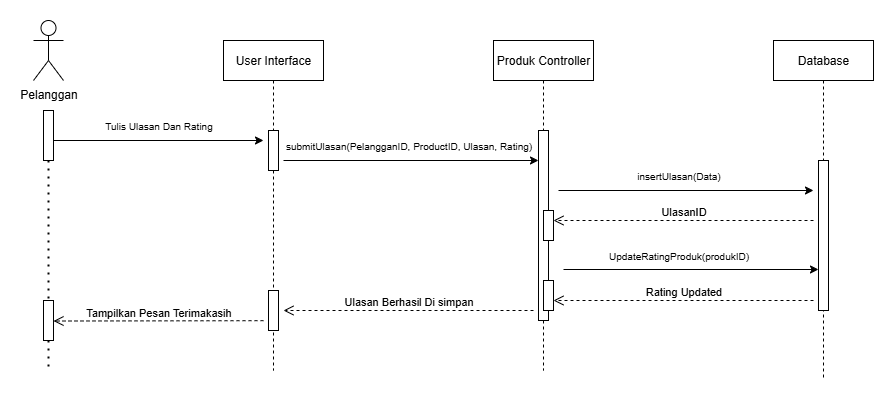

The diagram above was exported from draw.io. Its source (the exported page's mxGraphModel, read from the mxfile embedded in the PNG):
<mxGraphModel dx="1055" dy="676" grid="1" gridSize="10" guides="1" tooltips="1" connect="1" arrows="1" fold="1" page="1" pageScale="1" pageWidth="850" pageHeight="1100" math="0" shadow="0">
  <root>
    <mxCell id="0" />
    <mxCell id="1" parent="0" />
    <mxCell id="14MFAQo5WZpz1V1Mhzrh-1" value="User Interface" style="shape=umlLifeline;perimeter=lifelinePerimeter;whiteSpace=wrap;html=1;container=0;dropTarget=0;collapsible=0;recursiveResize=0;outlineConnect=0;portConstraint=eastwest;newEdgeStyle={&quot;edgeStyle&quot;:&quot;elbowEdgeStyle&quot;,&quot;elbow&quot;:&quot;vertical&quot;,&quot;curved&quot;:0,&quot;rounded&quot;:0};" vertex="1" parent="1">
      <mxGeometry x="220" y="80" width="100" height="330" as="geometry" />
    </mxCell>
    <mxCell id="14MFAQo5WZpz1V1Mhzrh-2" value="" style="html=1;points=[];perimeter=orthogonalPerimeter;outlineConnect=0;targetShapes=umlLifeline;portConstraint=eastwest;newEdgeStyle={&quot;edgeStyle&quot;:&quot;elbowEdgeStyle&quot;,&quot;elbow&quot;:&quot;vertical&quot;,&quot;curved&quot;:0,&quot;rounded&quot;:0};" vertex="1" parent="14MFAQo5WZpz1V1Mhzrh-1">
      <mxGeometry x="45" y="90" width="10" height="40" as="geometry" />
    </mxCell>
    <mxCell id="14MFAQo5WZpz1V1Mhzrh-3" value="" style="html=1;points=[];perimeter=orthogonalPerimeter;outlineConnect=0;targetShapes=umlLifeline;portConstraint=eastwest;newEdgeStyle={&quot;edgeStyle&quot;:&quot;elbowEdgeStyle&quot;,&quot;elbow&quot;:&quot;vertical&quot;,&quot;curved&quot;:0,&quot;rounded&quot;:0};" vertex="1" parent="14MFAQo5WZpz1V1Mhzrh-1">
      <mxGeometry x="45" y="250" width="10" height="40" as="geometry" />
    </mxCell>
    <mxCell id="14MFAQo5WZpz1V1Mhzrh-4" value="Produk Controller" style="shape=umlLifeline;perimeter=lifelinePerimeter;whiteSpace=wrap;html=1;container=0;dropTarget=0;collapsible=0;recursiveResize=0;outlineConnect=0;portConstraint=eastwest;newEdgeStyle={&quot;edgeStyle&quot;:&quot;elbowEdgeStyle&quot;,&quot;elbow&quot;:&quot;vertical&quot;,&quot;curved&quot;:0,&quot;rounded&quot;:0};" vertex="1" parent="1">
      <mxGeometry x="490" y="80" width="100" height="330" as="geometry" />
    </mxCell>
    <mxCell id="14MFAQo5WZpz1V1Mhzrh-5" value="" style="html=1;points=[];perimeter=orthogonalPerimeter;outlineConnect=0;targetShapes=umlLifeline;portConstraint=eastwest;newEdgeStyle={&quot;edgeStyle&quot;:&quot;elbowEdgeStyle&quot;,&quot;elbow&quot;:&quot;vertical&quot;,&quot;curved&quot;:0,&quot;rounded&quot;:0};" vertex="1" parent="14MFAQo5WZpz1V1Mhzrh-4">
      <mxGeometry x="45" y="90" width="10" height="190" as="geometry" />
    </mxCell>
    <mxCell id="14MFAQo5WZpz1V1Mhzrh-6" value="" style="html=1;points=[];perimeter=orthogonalPerimeter;outlineConnect=0;targetShapes=umlLifeline;portConstraint=eastwest;newEdgeStyle={&quot;edgeStyle&quot;:&quot;elbowEdgeStyle&quot;,&quot;elbow&quot;:&quot;vertical&quot;,&quot;curved&quot;:0,&quot;rounded&quot;:0};" vertex="1" parent="14MFAQo5WZpz1V1Mhzrh-4">
      <mxGeometry x="50" y="170" width="10" height="30" as="geometry" />
    </mxCell>
    <mxCell id="14MFAQo5WZpz1V1Mhzrh-28" value="" style="html=1;points=[];perimeter=orthogonalPerimeter;outlineConnect=0;targetShapes=umlLifeline;portConstraint=eastwest;newEdgeStyle={&quot;edgeStyle&quot;:&quot;elbowEdgeStyle&quot;,&quot;elbow&quot;:&quot;vertical&quot;,&quot;curved&quot;:0,&quot;rounded&quot;:0};" vertex="1" parent="14MFAQo5WZpz1V1Mhzrh-4">
      <mxGeometry x="50" y="240" width="10" height="30" as="geometry" />
    </mxCell>
    <mxCell id="14MFAQo5WZpz1V1Mhzrh-7" value="Ulasan Berhasil Di simpan" style="html=1;verticalAlign=bottom;endArrow=open;dashed=1;endSize=8;edgeStyle=elbowEdgeStyle;elbow=vertical;curved=0;rounded=0;" edge="1" parent="1">
      <mxGeometry relative="1" as="geometry">
        <mxPoint x="280" y="350" as="targetPoint" />
        <Array as="points">
          <mxPoint x="370" y="350" />
        </Array>
        <mxPoint x="530" y="350" as="sourcePoint" />
      </mxGeometry>
    </mxCell>
    <mxCell id="14MFAQo5WZpz1V1Mhzrh-8" value="Pelanggan" style="shape=umlActor;verticalLabelPosition=bottom;verticalAlign=top;html=1;outlineConnect=0;" vertex="1" parent="1">
      <mxGeometry x="30" y="60" width="30" height="60" as="geometry" />
    </mxCell>
    <mxCell id="14MFAQo5WZpz1V1Mhzrh-9" value="" style="endArrow=none;dashed=1;html=1;dashPattern=1 3;strokeWidth=2;rounded=0;" edge="1" parent="1" source="14MFAQo5WZpz1V1Mhzrh-17">
      <mxGeometry width="50" height="50" relative="1" as="geometry">
        <mxPoint x="44.5" y="150" as="sourcePoint" />
        <mxPoint x="45" y="410" as="targetPoint" />
      </mxGeometry>
    </mxCell>
    <mxCell id="14MFAQo5WZpz1V1Mhzrh-10" value="" style="endArrow=classic;html=1;rounded=0;" edge="1" parent="1">
      <mxGeometry width="50" height="50" relative="1" as="geometry">
        <mxPoint x="50" y="180" as="sourcePoint" />
        <mxPoint x="260" y="180" as="targetPoint" />
      </mxGeometry>
    </mxCell>
    <mxCell id="14MFAQo5WZpz1V1Mhzrh-11" value="Tulis Ulasan Dan Rating" style="text;html=1;align=center;verticalAlign=middle;resizable=0;points=[];autosize=1;strokeColor=none;fillColor=none;fontSize=10;" vertex="1" parent="1">
      <mxGeometry x="90" y="150" width="130" height="30" as="geometry" />
    </mxCell>
    <mxCell id="14MFAQo5WZpz1V1Mhzrh-12" value="Database" style="shape=umlLifeline;perimeter=lifelinePerimeter;whiteSpace=wrap;html=1;container=0;dropTarget=0;collapsible=0;recursiveResize=0;outlineConnect=0;portConstraint=eastwest;newEdgeStyle={&quot;edgeStyle&quot;:&quot;elbowEdgeStyle&quot;,&quot;elbow&quot;:&quot;vertical&quot;,&quot;curved&quot;:0,&quot;rounded&quot;:0};" vertex="1" parent="1">
      <mxGeometry x="770" y="80" width="100" height="340" as="geometry" />
    </mxCell>
    <mxCell id="14MFAQo5WZpz1V1Mhzrh-13" value="" style="html=1;points=[];perimeter=orthogonalPerimeter;outlineConnect=0;targetShapes=umlLifeline;portConstraint=eastwest;newEdgeStyle={&quot;edgeStyle&quot;:&quot;elbowEdgeStyle&quot;,&quot;elbow&quot;:&quot;vertical&quot;,&quot;curved&quot;:0,&quot;rounded&quot;:0};" vertex="1" parent="14MFAQo5WZpz1V1Mhzrh-12">
      <mxGeometry x="45" y="120" width="10" height="150" as="geometry" />
    </mxCell>
    <mxCell id="14MFAQo5WZpz1V1Mhzrh-14" value="" style="endArrow=classic;html=1;rounded=0;" edge="1" parent="1" target="14MFAQo5WZpz1V1Mhzrh-5">
      <mxGeometry width="50" height="50" relative="1" as="geometry">
        <mxPoint x="280" y="200" as="sourcePoint" />
        <mxPoint x="440" y="200" as="targetPoint" />
      </mxGeometry>
    </mxCell>
    <mxCell id="14MFAQo5WZpz1V1Mhzrh-15" value="submitUlasan(PelangganID, ProductID, Ulasan, Rating)" style="text;html=1;align=center;verticalAlign=middle;resizable=0;points=[];autosize=1;strokeColor=none;fillColor=none;fontSize=10;" vertex="1" parent="1">
      <mxGeometry x="270" y="170" width="270" height="30" as="geometry" />
    </mxCell>
    <mxCell id="14MFAQo5WZpz1V1Mhzrh-16" value="" style="endArrow=none;dashed=1;html=1;dashPattern=1 3;strokeWidth=2;rounded=0;" edge="1" parent="1" source="14MFAQo5WZpz1V1Mhzrh-19" target="14MFAQo5WZpz1V1Mhzrh-17">
      <mxGeometry width="50" height="50" relative="1" as="geometry">
        <mxPoint x="44.5" y="150" as="sourcePoint" />
        <mxPoint x="45" y="400" as="targetPoint" />
      </mxGeometry>
    </mxCell>
    <mxCell id="14MFAQo5WZpz1V1Mhzrh-17" value="" style="html=1;points=[];perimeter=orthogonalPerimeter;outlineConnect=0;targetShapes=umlLifeline;portConstraint=eastwest;newEdgeStyle={&quot;edgeStyle&quot;:&quot;elbowEdgeStyle&quot;,&quot;elbow&quot;:&quot;vertical&quot;,&quot;curved&quot;:0,&quot;rounded&quot;:0};" vertex="1" parent="1">
      <mxGeometry x="40" y="340" width="10" height="40" as="geometry" />
    </mxCell>
    <mxCell id="14MFAQo5WZpz1V1Mhzrh-18" value="" style="endArrow=none;dashed=1;html=1;dashPattern=1 3;strokeWidth=2;rounded=0;" edge="1" parent="1" target="14MFAQo5WZpz1V1Mhzrh-19">
      <mxGeometry width="50" height="50" relative="1" as="geometry">
        <mxPoint x="44.5" y="150" as="sourcePoint" />
        <mxPoint x="45" y="350" as="targetPoint" />
      </mxGeometry>
    </mxCell>
    <mxCell id="14MFAQo5WZpz1V1Mhzrh-19" value="" style="html=1;points=[];perimeter=orthogonalPerimeter;outlineConnect=0;targetShapes=umlLifeline;portConstraint=eastwest;newEdgeStyle={&quot;edgeStyle&quot;:&quot;elbowEdgeStyle&quot;,&quot;elbow&quot;:&quot;vertical&quot;,&quot;curved&quot;:0,&quot;rounded&quot;:0};" vertex="1" parent="1">
      <mxGeometry x="40" y="150" width="10" height="50" as="geometry" />
    </mxCell>
    <mxCell id="14MFAQo5WZpz1V1Mhzrh-20" value="UpdateRatingProduk(produkID)" style="text;html=1;align=center;verticalAlign=middle;resizable=0;points=[];autosize=1;strokeColor=none;fillColor=none;fontSize=10;" vertex="1" parent="1">
      <mxGeometry x="595" y="280" width="160" height="30" as="geometry" />
    </mxCell>
    <mxCell id="14MFAQo5WZpz1V1Mhzrh-21" value="" style="endArrow=classic;html=1;rounded=0;" edge="1" parent="1">
      <mxGeometry width="50" height="50" relative="1" as="geometry">
        <mxPoint x="555" y="230" as="sourcePoint" />
        <mxPoint x="810" y="230" as="targetPoint" />
      </mxGeometry>
    </mxCell>
    <mxCell id="14MFAQo5WZpz1V1Mhzrh-22" value="UlasanID" style="html=1;verticalAlign=bottom;endArrow=open;dashed=1;endSize=8;edgeStyle=elbowEdgeStyle;elbow=vertical;curved=0;rounded=0;" edge="1" parent="1">
      <mxGeometry relative="1" as="geometry">
        <mxPoint x="550" y="260" as="targetPoint" />
        <Array as="points">
          <mxPoint x="607.5" y="260" />
        </Array>
        <mxPoint x="810" y="260" as="sourcePoint" />
      </mxGeometry>
    </mxCell>
    <mxCell id="14MFAQo5WZpz1V1Mhzrh-23" value="Tampilkan Pesan Terimakasih" style="html=1;verticalAlign=bottom;endArrow=open;dashed=1;endSize=8;edgeStyle=elbowEdgeStyle;elbow=vertical;curved=0;rounded=0;" edge="1" parent="1">
      <mxGeometry relative="1" as="geometry">
        <mxPoint x="50" y="360" as="targetPoint" />
        <Array as="points" />
        <mxPoint x="260" y="360.18000000000006" as="sourcePoint" />
      </mxGeometry>
    </mxCell>
    <mxCell id="14MFAQo5WZpz1V1Mhzrh-24" value="" style="endArrow=classic;html=1;rounded=0;" edge="1" parent="1">
      <mxGeometry width="50" height="50" relative="1" as="geometry">
        <mxPoint x="560" y="309" as="sourcePoint" />
        <mxPoint x="815" y="309" as="targetPoint" />
      </mxGeometry>
    </mxCell>
    <mxCell id="14MFAQo5WZpz1V1Mhzrh-25" value="insertUlasan(Data)" style="text;html=1;align=center;verticalAlign=middle;resizable=0;points=[];autosize=1;strokeColor=none;fillColor=none;fontSize=10;" vertex="1" parent="1">
      <mxGeometry x="620" y="200" width="110" height="30" as="geometry" />
    </mxCell>
    <mxCell id="14MFAQo5WZpz1V1Mhzrh-26" value="Rating Updated" style="html=1;verticalAlign=bottom;endArrow=open;dashed=1;endSize=8;edgeStyle=elbowEdgeStyle;elbow=vertical;curved=0;rounded=0;" edge="1" parent="1">
      <mxGeometry relative="1" as="geometry">
        <mxPoint x="550" y="340" as="targetPoint" />
        <Array as="points">
          <mxPoint x="607.5" y="340" />
        </Array>
        <mxPoint x="810" y="340" as="sourcePoint" />
      </mxGeometry>
    </mxCell>
  </root>
</mxGraphModel>